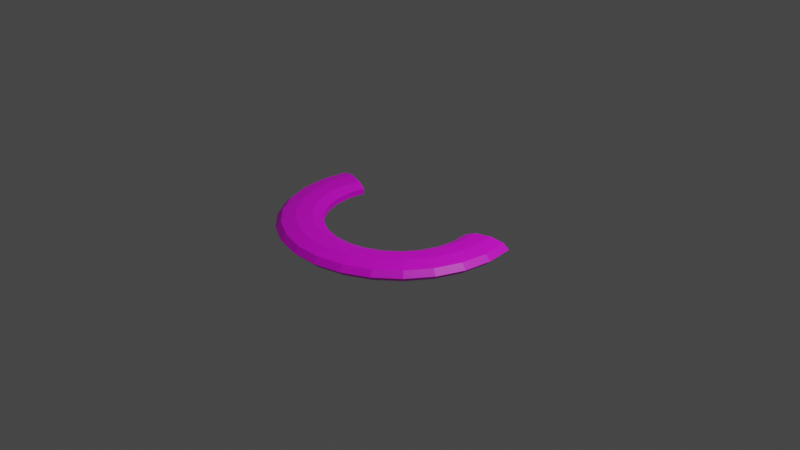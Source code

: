 # Source: untitled.blend  (saved by Blender 2.83.19; exported with 4.5.12 LTS)
import bpy
from mathutils import Matrix  # noqa: F401  (used for matrix-valued properties, if any)

bpy.ops.wm.read_factory_settings(use_empty=True)
scene = bpy.context.scene
scene.name = 'Scene'

# ---- collections
col_collection = bpy.data.collections.new('Collection'); scene.collection.children.link(col_collection)

# ---- images (referenced by path relative to the original .blend; pixels are not part of the script)
import os
ASSET_DIR = os.environ.get("B2B_ASSET_DIR", "")  # directory of the original .blend (textures are referenced by path, not embedded)
HERE = os.path.dirname(os.path.abspath(__file__))  # packed textures are extracted next to this script under _unpacked/

def load_image(name, relpath, width, height, colorspace="sRGB"):
    """Load a texture the original file referenced (path relative to the .blend, or extracted next to this script)."""
    p = next((c for c in (os.path.join(HERE, relpath), os.path.join(ASSET_DIR, relpath)) if relpath and os.path.exists(c)), "")
    if p:
        img = bpy.data.images.load(p, check_existing=True)
        img.name = name
    else:  # same state as the original file: an image datablock whose file is absent (Cycles renders it pink)
        img = bpy.data.images.new(name, width, height)
        img.source = "FILE"
        img.filepath = "//" + (relpath or name)
    img.colorspace_settings.name = colorspace
    return img
img_untitled_1_png = load_image('Untitled-1.png', 'Untitled-1.png', 1024, 1024, 'sRGB')

# ---- materials (node trees are filled in below, after node groups)
mat_material_001 = bpy.data.materials.new('Material.001')
mat_material_001.use_transparent_shadow = False

# ---- material node trees
mat_material_001.use_nodes = True; mat_material_001.node_tree.nodes.clear()
_N = mat_material_001.node_tree.nodes; _L = mat_material_001.node_tree.links
n0 = _N.new('ShaderNodeBsdfPrincipled'); n0.name = 'Principled BSDF'; n0.location = (10, 300)
n0.distribution = 'GGX'
n0.subsurface_method = 'BURLEY'
n0.inputs[3].default_value = 1.45
n0.inputs[27].default_value = (0.0, 0.0, 0.0, 1.0)
n0.inputs[28].default_value = 1.0
n1 = _N.new('ShaderNodeOutputMaterial'); n1.name = 'Material Output'; n1.location = (300, 300)
n2 = _N.new('ShaderNodeTexImage'); n2.name = 'Image Texture'; n2.location = (-280, 275)
n2.image = img_untitled_1_png
_L.new(n0.outputs[0], n1.inputs[0])
_L.new(n2.outputs[0], n0.inputs[0])
n1.is_active_output = True

# ---- world
world_world = bpy.data.worlds.new('World'); scene.world = world_world
world_world.use_nodes = True; world_world.node_tree.nodes.clear()
_N = world_world.node_tree.nodes; _L = world_world.node_tree.links
n0 = _N.new('ShaderNodeOutputWorld'); n0.name = 'World Output'; n0.location = (300, 300)
n1 = _N.new('ShaderNodeBackground'); n1.name = 'Background'; n1.location = (10, 300)
n1.inputs[0].default_value = (0.05088, 0.05088, 0.05088, 1.0)
_L.new(n1.outputs[0], n0.inputs[0])
n0.is_active_output = True
world_world.color = (0.05088, 0.05088, 0.05088)
world_world.use_sun_shadow = False
world_world.sun_shadow_jitter_overblur = 0.0

# ---- cameras
cam_camera = bpy.data.cameras.new('Camera')
cam_camera.clip_end = 100.0
cam_camera.ortho_scale = 7.314

# ---- lights
light_light = bpy.data.lights.new('Light', 'POINT')
light_light.transmission_factor = 0.0
light_light.energy = 1000.0
light_light.shadow_soft_size = 0.1
light_light.shadow_maximum_resolution = 0.006
light_light.use_absolute_resolution = True

# ---- meshes
me_torus = bpy.data.meshes.new('Torus')
me_torus.from_pydata([(1.25, 0.0, 0.0), (1.192, 0.0, 0.1607), (1.043, 0.0, 0.2462), (0.875, 0.0, 0.2165), (0.7651, 0.0, 0.08551), (0.7651, 0.0, -0.08551), (0.875, 0.0, -0.2165), (1.043, 0.0, -0.2462), (1.192, 0.0, -0.1607), (1.214, 0.2991, 0.0), (1.157, 0.2851, 0.1607), (1.013, 0.2497, 0.2462), (0.8496, 0.2094, 0.2165), (0.7428, 0.1831, 0.08551), (0.7428, 0.1831, -0.08551), (0.8496, 0.2094, -0.2165), (1.013, 0.2497, -0.2462), (1.157, 0.2851, -0.1607), (-1.214, 0.2991, 0.0), (-1.157, 0.2851, 0.1607), (-1.013, 0.2497, 0.2462), (-0.8496, 0.2094, 0.2165), (-0.7428, 0.1831, 0.08551), (-0.7428, 0.1831, -0.08551), (-0.8496, 0.2094, -0.2165), (-1.013, 0.2497, -0.2462), (-1.157, 0.2851, -0.1607), (-1.25, 1.093e-07, 0.0), (-1.192, 1.042e-07, 0.1607), (-1.043, 9.122e-08, 0.2462), (-0.875, 7.649e-08, 0.2165), (-0.7651, 6.689e-08, 0.08551), (-0.7651, 6.689e-08, -0.08551), (-0.875, 7.649e-08, -0.2165), (-1.043, 9.122e-08, -0.2462), (-1.192, 1.042e-07, -0.1607), (-1.214, -0.2991, 0.0), (-1.157, -0.2851, 0.1607), (-1.013, -0.2497, 0.2462), (-0.8496, -0.2094, 0.2165), (-0.7428, -0.1831, 0.08551), (-0.7428, -0.1831, -0.08551), (-0.8496, -0.2094, -0.2165), (-1.013, -0.2497, -0.2462), (-1.157, -0.2851, -0.1607), (-1.107, -0.5809, 0.0), (-1.055, -0.5537, 0.1607), (-0.9239, -0.4849, 0.2462), (-0.7748, -0.4066, 0.2165), (-0.6774, -0.3555, 0.08551), (-0.6774, -0.3555, -0.08551), (-0.7748, -0.4066, -0.2165), (-0.9239, -0.4849, -0.2462), (-1.055, -0.5537, -0.1607), (-0.9356, -0.8289, 0.0), (-0.8919, -0.7901, 0.1607), (-0.781, -0.6919, 0.2462), (-0.6549, -0.5802, 0.2165), (-0.5727, -0.5073, 0.08551), (-0.5727, -0.5073, -0.08551), (-0.6549, -0.5802, -0.2165), (-0.781, -0.6919, -0.2462), (-0.8919, -0.7901, -0.1607), (-0.7101, -1.029, 0.0), (-0.6769, -0.9806, 0.1607), (-0.5927, -0.8587, 0.2462), (-0.4971, -0.7201, 0.2165), (-0.4346, -0.6296, 0.08551), (-0.4346, -0.6296, -0.08551), (-0.4971, -0.7201, -0.2165), (-0.5927, -0.8587, -0.2462), (-0.6769, -0.9806, -0.1607), (-0.4433, -1.169, 0.0), (-0.4225, -1.114, 0.1607), (-0.37, -0.9756, 0.2462), (-0.3103, -0.8181, 0.2165), (-0.2713, -0.7154, 0.08551), (-0.2713, -0.7154, -0.08551), (-0.3103, -0.8181, -0.2165), (-0.37, -0.9756, -0.2462), (-0.4225, -1.114, -0.1607), (-0.1507, -1.241, 0.0), (-0.1436, -1.183, 0.1607), (-0.1258, -1.036, 0.2462), (-0.1055, -0.8686, 0.2165), (-0.09222, -0.7595, 0.08551), (-0.09222, -0.7595, -0.08551), (-0.1055, -0.8686, -0.2165), (-0.1258, -1.036, -0.2462), (-0.1436, -1.183, -0.1607), (0.1507, -1.241, 0.0), (0.1436, -1.183, 0.1607), (0.1258, -1.036, 0.2462), (0.1055, -0.8686, 0.2165), (0.09222, -0.7595, 0.08551), (0.09222, -0.7595, -0.08551), (0.1055, -0.8686, -0.2165), (0.1258, -1.036, -0.2462), (0.1436, -1.183, -0.1607), (0.4433, -1.169, 0.0), (0.4225, -1.114, 0.1607), (0.37, -0.9756, 0.2462), (0.3103, -0.8181, 0.2165), (0.2713, -0.7154, 0.08551), (0.2713, -0.7154, -0.08551), (0.3103, -0.8181, -0.2165), (0.37, -0.9756, -0.2462), (0.4225, -1.114, -0.1607), (0.7101, -1.029, 0.0), (0.6769, -0.9806, 0.1607), (0.5927, -0.8587, 0.2462), (0.4971, -0.7201, 0.2165), (0.4346, -0.6296, 0.08551), (0.4346, -0.6296, -0.08551), (0.4971, -0.7201, -0.2165), (0.5927, -0.8587, -0.2462), (0.6769, -0.9806, -0.1607), (0.9356, -0.8289, 0.0), (0.8919, -0.7901, 0.1607), (0.781, -0.6919, 0.2462), (0.6549, -0.5802, 0.2165), (0.5727, -0.5073, 0.08551), (0.5727, -0.5073, -0.08551), (0.6549, -0.5802, -0.2165), (0.781, -0.6919, -0.2462), (0.8919, -0.7901, -0.1607), (1.107, -0.5809, 0.0), (1.055, -0.5537, 0.1607), (0.9239, -0.4849, 0.2462), (0.7748, -0.4066, 0.2165), (0.6774, -0.3555, 0.08551), (0.6774, -0.3555, -0.08551), (0.7748, -0.4066, -0.2165), (0.9239, -0.4849, -0.2462), (1.055, -0.5537, -0.1607), (1.214, -0.2991, 0.0), (1.157, -0.2851, 0.1607), (1.013, -0.2497, 0.2462), (0.8496, -0.2094, 0.2165), (0.7428, -0.1831, 0.08551), (0.7428, -0.1831, -0.08551), (0.8496, -0.2094, -0.2165), (1.013, -0.2497, -0.2462), (1.157, -0.2851, -0.1607)], [], [(0, 9, 10, 1), (1, 10, 11, 2), (2, 11, 12, 3), (3, 12, 13, 4), (4, 13, 14, 5), (5, 14, 15, 6), (6, 15, 16, 7), (7, 16, 17, 8), (8, 17, 9, 0), (18, 27, 28, 19), (19, 28, 29, 20), (20, 29, 30, 21), (21, 30, 31, 22), (22, 31, 32, 23), (23, 32, 33, 24), (24, 33, 34, 25), (25, 34, 35, 26), (26, 35, 27, 18), (27, 36, 37, 28), (28, 37, 38, 29), (29, 38, 39, 30), (30, 39, 40, 31), (31, 40, 41, 32), (32, 41, 42, 33), (33, 42, 43, 34), (34, 43, 44, 35), (35, 44, 36, 27), (36, 45, 46, 37), (37, 46, 47, 38), (38, 47, 48, 39), (39, 48, 49, 40), (40, 49, 50, 41), (41, 50, 51, 42), (42, 51, 52, 43), (43, 52, 53, 44), (44, 53, 45, 36), (45, 54, 55, 46), (46, 55, 56, 47), (47, 56, 57, 48), (48, 57, 58, 49), (49, 58, 59, 50), (50, 59, 60, 51), (51, 60, 61, 52), (52, 61, 62, 53), (53, 62, 54, 45), (54, 63, 64, 55), (55, 64, 65, 56), (56, 65, 66, 57), (57, 66, 67, 58), (58, 67, 68, 59), (59, 68, 69, 60), (60, 69, 70, 61), (61, 70, 71, 62), (62, 71, 63, 54), (63, 72, 73, 64), (64, 73, 74, 65), (65, 74, 75, 66), (66, 75, 76, 67), (67, 76, 77, 68), (68, 77, 78, 69), (69, 78, 79, 70), (70, 79, 80, 71), (71, 80, 72, 63), (72, 81, 82, 73), (73, 82, 83, 74), (74, 83, 84, 75), (75, 84, 85, 76), (76, 85, 86, 77), (77, 86, 87, 78), (78, 87, 88, 79), (79, 88, 89, 80), (80, 89, 81, 72), (81, 90, 91, 82), (82, 91, 92, 83), (83, 92, 93, 84), (84, 93, 94, 85), (85, 94, 95, 86), (86, 95, 96, 87), (87, 96, 97, 88), (88, 97, 98, 89), (89, 98, 90, 81), (90, 99, 100, 91), (91, 100, 101, 92), (92, 101, 102, 93), (93, 102, 103, 94), (94, 103, 104, 95), (95, 104, 105, 96), (96, 105, 106, 97), (97, 106, 107, 98), (98, 107, 99, 90), (99, 108, 109, 100), (100, 109, 110, 101), (101, 110, 111, 102), (102, 111, 112, 103), (103, 112, 113, 104), (104, 113, 114, 105), (105, 114, 115, 106), (106, 115, 116, 107), (107, 116, 108, 99), (108, 117, 118, 109), (109, 118, 119, 110), (110, 119, 120, 111), (111, 120, 121, 112), (112, 121, 122, 113), (113, 122, 123, 114), (114, 123, 124, 115), (115, 124, 125, 116), (116, 125, 117, 108), (117, 126, 127, 118), (118, 127, 128, 119), (119, 128, 129, 120), (120, 129, 130, 121), (121, 130, 131, 122), (122, 131, 132, 123), (123, 132, 133, 124), (124, 133, 134, 125), (125, 134, 126, 117), (126, 135, 136, 127), (127, 136, 137, 128), (128, 137, 138, 129), (129, 138, 139, 130), (130, 139, 140, 131), (131, 140, 141, 132), (132, 141, 142, 133), (133, 142, 143, 134), (134, 143, 135, 126), (135, 0, 1, 136), (136, 1, 2, 137), (137, 2, 3, 138), (138, 3, 4, 139), (139, 4, 5, 140), (140, 5, 6, 141), (141, 6, 7, 142), (142, 7, 8, 143), (143, 8, 0, 135)])
_uv = me_torus.uv_layers.new(name='UVMap')
_uv.uv.foreach_set('vector', [0.9362, 0.5556, 1.003, 0.5556, 1.003, 0.6667, 0.9362, 0.6667, 0.9362, 0.6667, 1.003, 0.6667, 1.003, 0.7778, 0.9362, 0.7778, 0.9362, 0.7778, 1.003, 0.7778, 1.003, 0.8889, 0.9362, 0.8889, 0.9362, 0.8889, 1.003, 0.8889, 1.003, 1.0, 0.9362, 1.0, 0.9362, 0.0, 1.003, 0.0, 1.003, 0.1111, 0.9362, 0.1111, 0.9362, 0.1111, 1.003, 0.1111, 1.003, 0.2222, 0.9362, 0.2222, 0.9362, 0.2222, 1.003, 0.2222, 1.003, 0.3333, 0.9362, 0.3333, 0.9362, 0.3333, 1.003, 0.3333, 1.003, 0.4444, 0.9362, 0.4444, 0.9362, 0.4444, 1.003, 0.4444, 1.003, 0.5556, 0.9362, 0.5556, 0.0002119, 0.5556, 0.06707, 0.5556, 0.06707, 0.6667, 0.0002119, 0.6667, 0.0002119, 0.6667, 0.06707, 0.6667, 0.06707, 0.7778, 0.0002119, 0.7778, 0.0002119, 0.7778, 0.06707, 0.7778, 0.06707, 0.8889, 0.0002119, 0.8889, 0.0002119, 0.8889, 0.06707, 0.8889, 0.06707, 1.0, 0.0002119, 1.0, 0.0002119, 0.0, 0.06707, 0.0, 0.06707, 0.1111, 0.0002119, 0.1111, 0.0002119, 0.1111, 0.06707, 0.1111, 0.06707, 0.2222, 0.0002119, 0.2222, 0.0002119, 0.2222, 0.06707, 0.2222, 0.06707, 0.3333, 0.0002119, 0.3333, 0.0002119, 0.3333, 0.06707, 0.3333, 0.06707, 0.4444, 0.0002119, 0.4444, 0.0002119, 0.4444, 0.06707, 0.4444, 0.06707, 0.5556, 0.0002119, 0.5556, 0.06707, 0.5556, 0.1339, 0.5556, 0.1339, 0.6667, 0.06707, 0.6667, 0.06707, 0.6667, 0.1339, 0.6667, 0.1339, 0.7778, 0.06707, 0.7778, 0.06707, 0.7778, 0.1339, 0.7778, 0.1339, 0.8889, 0.06707, 0.8889, 0.06707, 0.8889, 0.1339, 0.8889, 0.1339, 1.0, 0.06707, 1.0, 0.06707, 0.0, 0.1339, 0.0, 0.1339, 0.1111, 0.06707, 0.1111, 0.06707, 0.1111, 0.1339, 0.1111, 0.1339, 0.2222, 0.06707, 0.2222, 0.06707, 0.2222, 0.1339, 0.2222, 0.1339, 0.3333, 0.06707, 0.3333, 0.06707, 0.3333, 0.1339, 0.3333, 0.1339, 0.4444, 0.06707, 0.4444, 0.06707, 0.4444, 0.1339, 0.4444, 0.1339, 0.5556, 0.06707, 0.5556, 0.1339, 0.5556, 0.2008, 0.5556, 0.2008, 0.6667, 0.1339, 0.6667, 0.1339, 0.6667, 0.2008, 0.6667, 0.2008, 0.7778, 0.1339, 0.7778, 0.1339, 0.7778, 0.2008, 0.7778, 0.2008, 0.8889, 0.1339, 0.8889, 0.1339, 0.8889, 0.2008, 0.8889, 0.2008, 1.0, 0.1339, 1.0, 0.1339, 0.0, 0.2008, 0.0, 0.2008, 0.1111, 0.1339, 0.1111, 0.1339, 0.1111, 0.2008, 0.1111, 0.2008, 0.2222, 0.1339, 0.2222, 0.1339, 0.2222, 0.2008, 0.2222, 0.2008, 0.3333, 0.1339, 0.3333, 0.1339, 0.3333, 0.2008, 0.3333, 0.2008, 0.4444, 0.1339, 0.4444, 0.1339, 0.4444, 0.2008, 0.4444, 0.2008, 0.5556, 0.1339, 0.5556, 0.2008, 0.5556, 0.2676, 0.5556, 0.2676, 0.6667, 0.2008, 0.6667, 0.2008, 0.6667, 0.2676, 0.6667, 0.2676, 0.7778, 0.2008, 0.7778, 0.2008, 0.7778, 0.2676, 0.7778, 0.2676, 0.8889, 0.2008, 0.8889, 0.2008, 0.8889, 0.2676, 0.8889, 0.2676, 1.0, 0.2008, 1.0, 0.2008, 0.0, 0.2676, 0.0, 0.2676, 0.1111, 0.2008, 0.1111, 0.2008, 0.1111, 0.2676, 0.1111, 0.2676, 0.2222, 0.2008, 0.2222, 0.2008, 0.2222, 0.2676, 0.2222, 0.2676, 0.3333, 0.2008, 0.3333, 0.2008, 0.3333, 0.2676, 0.3333, 0.2676, 0.4444, 0.2008, 0.4444, 0.2008, 0.4444, 0.2676, 0.4444, 0.2676, 0.5556, 0.2008, 0.5556, 0.2676, 0.5556, 0.3345, 0.5556, 0.3345, 0.6667, 0.2676, 0.6667, 0.2676, 0.6667, 0.3345, 0.6667, 0.3345, 0.7778, 0.2676, 0.7778, 0.2676, 0.7778, 0.3345, 0.7778, 0.3345, 0.8889, 0.2676, 0.8889, 0.2676, 0.8889, 0.3345, 0.8889, 0.3345, 1.0, 0.2676, 1.0, 0.2676, 0.0, 0.3345, 0.0, 0.3345, 0.1111, 0.2676, 0.1111, 0.2676, 0.1111, 0.3345, 0.1111, 0.3345, 0.2222, 0.2676, 0.2222, 0.2676, 0.2222, 0.3345, 0.2222, 0.3345, 0.3333, 0.2676, 0.3333, 0.2676, 0.3333, 0.3345, 0.3333, 0.3345, 0.4444, 0.2676, 0.4444, 0.2676, 0.4444, 0.3345, 0.4444, 0.3345, 0.5556, 0.2676, 0.5556, 0.3345, 0.5556, 0.4014, 0.5556, 0.4014, 0.6667, 0.3345, 0.6667, 0.3345, 0.6667, 0.4014, 0.6667, 0.4014, 0.7778, 0.3345, 0.7778, 0.3345, 0.7778, 0.4014, 0.7778, 0.4014, 0.8889, 0.3345, 0.8889, 0.3345, 0.8889, 0.4014, 0.8889, 0.4014, 1.0, 0.3345, 1.0, 0.3345, 0.0, 0.4014, 0.0, 0.4014, 0.1111, 0.3345, 0.1111, 0.3345, 0.1111, 0.4014, 0.1111, 0.4014, 0.2222, 0.3345, 0.2222, 0.3345, 0.2222, 0.4014, 0.2222, 0.4014, 0.3333, 0.3345, 0.3333, 0.3345, 0.3333, 0.4014, 0.3333, 0.4014, 0.4444, 0.3345, 0.4444, 0.3345, 0.4444, 0.4014, 0.4444, 0.4014, 0.5556, 0.3345, 0.5556, 0.4014, 0.5556, 0.4682, 0.5556, 0.4682, 0.6667, 0.4014, 0.6667, 0.4014, 0.6667, 0.4682, 0.6667, 0.4682, 0.7778, 0.4014, 0.7778, 0.4014, 0.7778, 0.4682, 0.7778, 0.4682, 0.8889, 0.4014, 0.8889, 0.4014, 0.8889, 0.4682, 0.8889, 0.4682, 1.0, 0.4014, 1.0, 0.4014, 0.0, 0.4682, 0.0, 0.4682, 0.1111, 0.4014, 0.1111, 0.4014, 0.1111, 0.4682, 0.1111, 0.4682, 0.2222, 0.4014, 0.2222, 0.4014, 0.2222, 0.4682, 0.2222, 0.4682, 0.3333, 0.4014, 0.3333, 0.4014, 0.3333, 0.4682, 0.3333, 0.4682, 0.4444, 0.4014, 0.4444, 0.4014, 0.4444, 0.4682, 0.4444, 0.4682, 0.5556, 0.4014, 0.5556, 0.4682, 0.5556, 0.5351, 0.5556, 0.5351, 0.6667, 0.4682, 0.6667, 0.4682, 0.6667, 0.5351, 0.6667, 0.5351, 0.7778, 0.4682, 0.7778, 0.4682, 0.7778, 0.5351, 0.7778, 0.5351, 0.8889, 0.4682, 0.8889, 0.4682, 0.8889, 0.5351, 0.8889, 0.5351, 1.0, 0.4682, 1.0, 0.4682, 0.0, 0.5351, 0.0, 0.5351, 0.1111, 0.4682, 0.1111, 0.4682, 0.1111, 0.5351, 0.1111, 0.5351, 0.2222, 0.4682, 0.2222, 0.4682, 0.2222, 0.5351, 0.2222, 0.5351, 0.3333, 0.4682, 0.3333, 0.4682, 0.3333, 0.5351, 0.3333, 0.5351, 0.4444, 0.4682, 0.4444, 0.4682, 0.4444, 0.5351, 0.4444, 0.5351, 0.5556, 0.4682, 0.5556, 0.5351, 0.5556, 0.6019, 0.5556, 0.6019, 0.6667, 0.5351, 0.6667, 0.5351, 0.6667, 0.6019, 0.6667, 0.6019, 0.7778, 0.5351, 0.7778, 0.5351, 0.7778, 0.6019, 0.7778, 0.6019, 0.8889, 0.5351, 0.8889, 0.5351, 0.8889, 0.6019, 0.8889, 0.6019, 1.0, 0.5351, 1.0, 0.5351, 0.0, 0.6019, 0.0, 0.6019, 0.1111, 0.5351, 0.1111, 0.5351, 0.1111, 0.6019, 0.1111, 0.6019, 0.2222, 0.5351, 0.2222, 0.5351, 0.2222, 0.6019, 0.2222, 0.6019, 0.3333, 0.5351, 0.3333, 0.5351, 0.3333, 0.6019, 0.3333, 0.6019, 0.4444, 0.5351, 0.4444, 0.5351, 0.4444, 0.6019, 0.4444, 0.6019, 0.5556, 0.5351, 0.5556, 0.6019, 0.5556, 0.6688, 0.5556, 0.6688, 0.6667, 0.6019, 0.6667, 0.6019, 0.6667, 0.6688, 0.6667, 0.6688, 0.7778, 0.6019, 0.7778, 0.6019, 0.7778, 0.6688, 0.7778, 0.6688, 0.8889, 0.6019, 0.8889, 0.6019, 0.8889, 0.6688, 0.8889, 0.6688, 1.0, 0.6019, 1.0, 0.6019, 0.0, 0.6688, 0.0, 0.6688, 0.1111, 0.6019, 0.1111, 0.6019, 0.1111, 0.6688, 0.1111, 0.6688, 0.2222, 0.6019, 0.2222, 0.6019, 0.2222, 0.6688, 0.2222, 0.6688, 0.3333, 0.6019, 0.3333, 0.6019, 0.3333, 0.6688, 0.3333, 0.6688, 0.4444, 0.6019, 0.4444, 0.6019, 0.4444, 0.6688, 0.4444, 0.6688, 0.5556, 0.6019, 0.5556, 0.6688, 0.5556, 0.7357, 0.5556, 0.7357, 0.6667, 0.6688, 0.6667, 0.6688, 0.6667, 0.7357, 0.6667, 0.7357, 0.7778, 0.6688, 0.7778, 0.6688, 0.7778, 0.7357, 0.7778, 0.7357, 0.8889, 0.6688, 0.8889, 0.6688, 0.8889, 0.7357, 0.8889, 0.7357, 1.0, 0.6688, 1.0, 0.6688, 0.0, 0.7357, 0.0, 0.7357, 0.1111, 0.6688, 0.1111, 0.6688, 0.1111, 0.7357, 0.1111, 0.7357, 0.2222, 0.6688, 0.2222, 0.6688, 0.2222, 0.7357, 0.2222, 0.7357, 0.3333, 0.6688, 0.3333, 0.6688, 0.3333, 0.7357, 0.3333, 0.7357, 0.4444, 0.6688, 0.4444, 0.6688, 0.4444, 0.7357, 0.4444, 0.7357, 0.5556, 0.6688, 0.5556, 0.7357, 0.5556, 0.8025, 0.5556, 0.8025, 0.6667, 0.7357, 0.6667, 0.7357, 0.6667, 0.8025, 0.6667, 0.8025, 0.7778, 0.7357, 0.7778, 0.7357, 0.7778, 0.8025, 0.7778, 0.8025, 0.8889, 0.7357, 0.8889, 0.7357, 0.8889, 0.8025, 0.8889, 0.8025, 1.0, 0.7357, 1.0, 0.7357, 0.0, 0.8025, 0.0, 0.8025, 0.1111, 0.7357, 0.1111, 0.7357, 0.1111, 0.8025, 0.1111, 0.8025, 0.2222, 0.7357, 0.2222, 0.7357, 0.2222, 0.8025, 0.2222, 0.8025, 0.3333, 0.7357, 0.3333, 0.7357, 0.3333, 0.8025, 0.3333, 0.8025, 0.4444, 0.7357, 0.4444, 0.7357, 0.4444, 0.8025, 0.4444, 0.8025, 0.5556, 0.7357, 0.5556, 0.8025, 0.5556, 0.8694, 0.5556, 0.8694, 0.6667, 0.8025, 0.6667, 0.8025, 0.6667, 0.8694, 0.6667, 0.8694, 0.7778, 0.8025, 0.7778, 0.8025, 0.7778, 0.8694, 0.7778, 0.8694, 0.8889, 0.8025, 0.8889, 0.8025, 0.8889, 0.8694, 0.8889, 0.8694, 1.0, 0.8025, 1.0, 0.8025, 0.0, 0.8694, 0.0, 0.8694, 0.1111, 0.8025, 0.1111, 0.8025, 0.1111, 0.8694, 0.1111, 0.8694, 0.2222, 0.8025, 0.2222, 0.8025, 0.2222, 0.8694, 0.2222, 0.8694, 0.3333, 0.8025, 0.3333, 0.8025, 0.3333, 0.8694, 0.3333, 0.8694, 0.4444, 0.8025, 0.4444, 0.8025, 0.4444, 0.8694, 0.4444, 0.8694, 0.5556, 0.8025, 0.5556, 0.8694, 0.5556, 0.9362, 0.5556, 0.9362, 0.6667, 0.8694, 0.6667, 0.8694, 0.6667, 0.9362, 0.6667, 0.9362, 0.7778, 0.8694, 0.7778, 0.8694, 0.7778, 0.9362, 0.7778, 0.9362, 0.8889, 0.8694, 0.8889, 0.8694, 0.8889, 0.9362, 0.8889, 0.9362, 1.0, 0.8694, 1.0, 0.8694, 0.0, 0.9362, 0.0, 0.9362, 0.1111, 0.8694, 0.1111, 0.8694, 0.1111, 0.9362, 0.1111, 0.9362, 0.2222, 0.8694, 0.2222, 0.8694, 0.2222, 0.9362, 0.2222, 0.9362, 0.3333, 0.8694, 0.3333, 0.8694, 0.3333, 0.9362, 0.3333, 0.9362, 0.4444, 0.8694, 0.4444, 0.8694, 0.4444, 0.9362, 0.4444, 0.9362, 0.5556, 0.8694, 0.5556])
me_torus.materials.append(mat_material_001)
me_torus.use_remesh_fix_poles = True
me_torus.use_remesh_preserve_attributes = False
me_torus.use_mirror_vertex_groups = False
me_torus.update()

# ---- objects
ob_light = bpy.data.objects.new('Light', light_light)
ob_camera = bpy.data.objects.new('Camera', cam_camera)
ob_torus = bpy.data.objects.new('Torus', me_torus)

# ---- transforms, parenting, visibility, modifiers, constraints
ob_light.location = (4.076, 1.005, 5.904)
ob_light.rotation_euler = (0.6503, 0.05522, 1.866)
ob_light.lock_rotations_4d = False
ob_light.empty_display_type = 'ARROWS'
ob_light.color = (0.0, 0.0, 0.0, 0.0)
ob_light.lineart.crease_threshold = 0.0
ob_camera.location = (7.359, -6.926, 4.958)
ob_camera.rotation_euler = (1.109, 0.0, 0.8149)
ob_camera.lock_rotations_4d = False
ob_camera.empty_display_type = 'ARROWS'
ob_camera.color = (0.0, 0.0, 0.0, 0.0)
ob_camera.display_type = 'WIRE'
ob_camera.lineart.crease_threshold = 0.0
ob_torus.location = (0.0, 0.0, 0.0)
ob_torus.scale = (1.0, 1.0, -0.3498)
ob_torus.lineart.crease_threshold = 0.0

# ---- collection membership
col_collection.objects.link(ob_light)
col_collection.objects.link(ob_camera)
col_collection.objects.link(ob_torus)

# ---- scene / render settings (as saved in the file)
scene.camera = ob_camera
scene.frame_start = 1; scene.frame_end = 250; scene.frame_set(1)
scene.render.engine = 'BLENDER_EEVEE_NEXT'
scene.cycles.use_denoising = False
scene.cycles.samples = 128
scene.cycles.sampling_pattern = 'TABULATED_SOBOL'
scene.cycles.use_adaptive_sampling = False
scene.cycles.use_light_tree = False
scene.view_settings.view_transform = 'Filmic'
bpy.context.view_layer.update()
